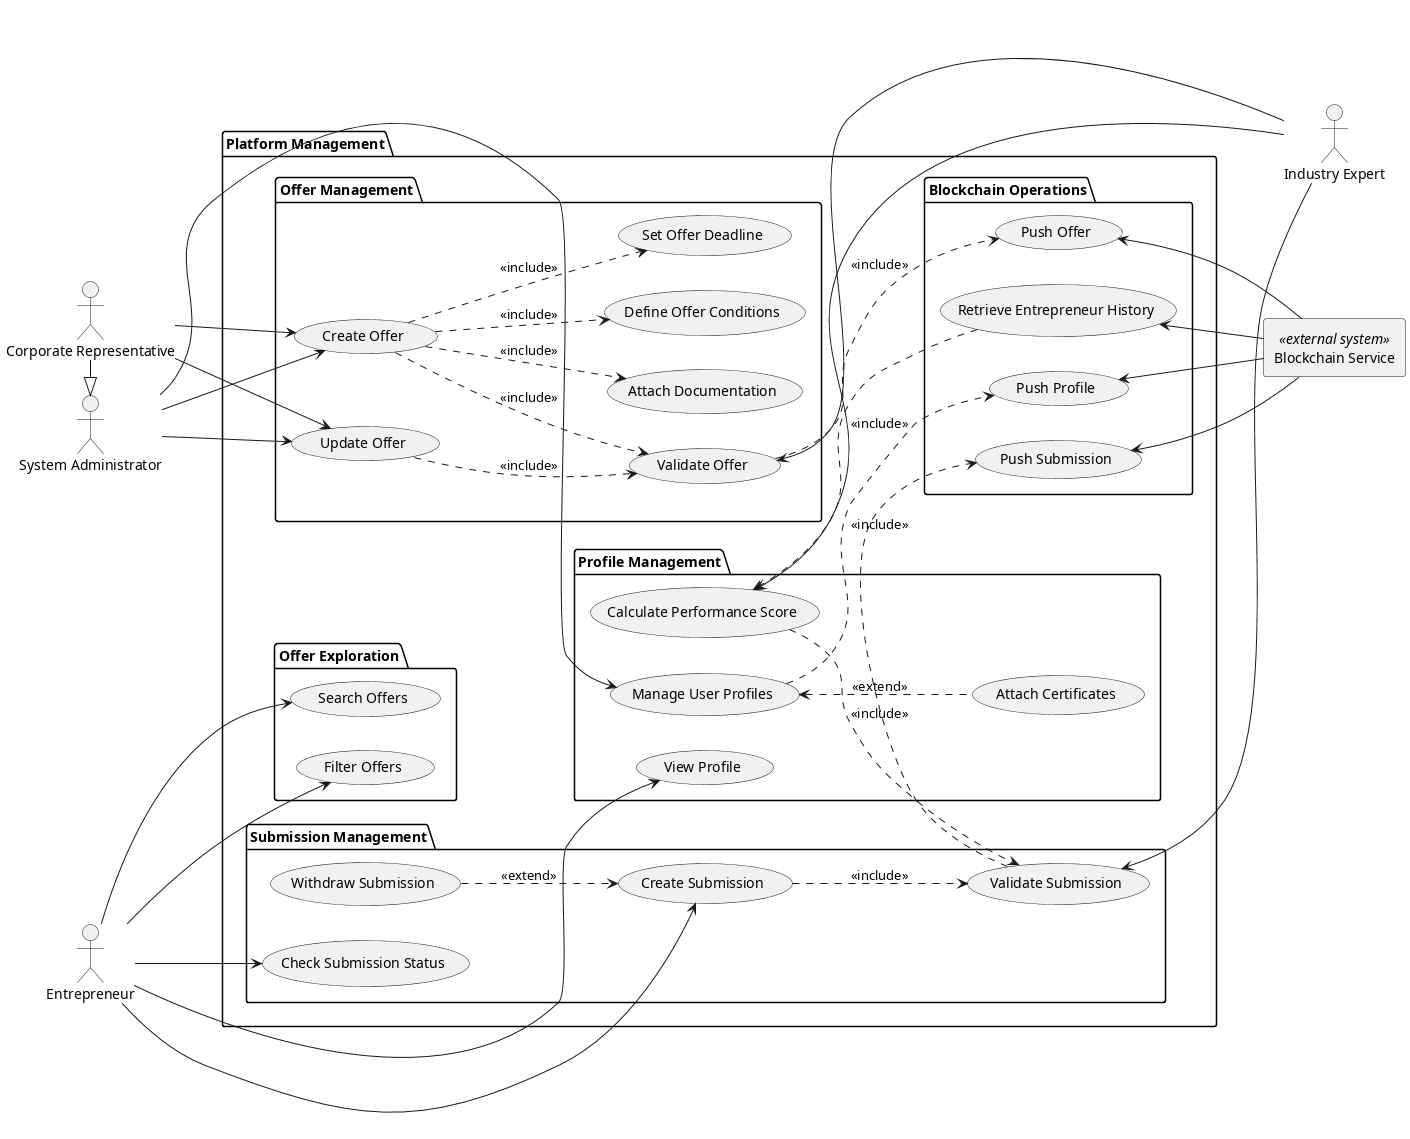

The diagram above was rendered by PlantUML. Its source (embedded in the PNG):
@startuml
left to right direction

' Define Actors
actor "System Administrator" as Admin
actor "Entrepreneur" as Entrepreneur
actor "Industry Expert" as Expert
actor "Corporate Representative" as CorporateUser

' Define External Service
rectangle "Blockchain Service" as Blockchain <<external system>>

' Grouping Use Cases into Logical Packages
package "Platform Management" {
  ' Offer Management Section
  package "Offer Management" {
    usecase "Create Offer" as CreateOffer
    usecase "Update Offer" as UpdateOffer
    usecase "Validate Offer" as ValidateOffer
    usecase "Set Offer Deadline" as OfferDeadline
    usecase "Attach Documentation" as OfferDocs
    usecase "Define Offer Conditions" as OfferConditions
  }
  
  ' Profile Management Section
  package "Profile Management" {
    usecase "Manage User Profiles" as ManageProfiles
    usecase "View Profile" as ViewProfile
    usecase "Calculate Performance Score" as CalculateEntrepreneurScore
    usecase "Attach Certificates" as AttachCertificates
  }
  
  ' Submission Management Section
  package "Submission Management" {
    usecase "Create Submission" as CreateSubmission
    usecase "Validate Submission" as ValidateSubmission
    usecase "Check Submission Status" as ViewSubmissionStatus
    usecase "Withdraw Submission" as WithdrawSubmission
  }
  
  ' Offer Exploration Section
  package "Offer Exploration" {
    usecase "Search Offers" as SearchOffers
    usecase "Filter Offers" as FilterOffers
  }
  
  ' Blockchain Operations Section
  package "Blockchain Operations" {
    usecase "Push Profile" as BlockchainPushProfile
    usecase "Push Submission" as BlockchainPushSubmission
    usecase "Push Offer" as BlockchainPushOffer
    usecase "Retrieve Entrepreneur History" as BlockchainGetHistory
  }
}


CorporateUser -|> Admin

' Define Relationships and Interactions
' Admin Interactions
Admin --> CreateOffer
Admin --> UpdateOffer
Admin --> ManageProfiles

' Corporate User Interaction
CorporateUser --> CreateOffer
CorporateUser --> UpdateOffer

' Entrepreneur Interactions
Entrepreneur --> ViewProfile
Entrepreneur --> CreateSubmission
Entrepreneur --> SearchOffers
Entrepreneur --> FilterOffers
Entrepreneur --> ViewSubmissionStatus

' Expert Interactions
ValidateOffer <-- Expert
ValidateSubmission <-- Expert
CalculateEntrepreneurScore <-- Expert


' Blockchain Interactions
BlockchainPushProfile <-- Blockchain
BlockchainPushSubmission <-- Blockchain
BlockchainPushOffer <-- Blockchain
BlockchainGetHistory <-- Blockchain
BlockchainGetHistory ..> CalculateEntrepreneurScore

' Use Case Relationships
' Offer Relationships
CreateOffer ..> OfferDocs : <<include>>
CreateOffer ..> OfferDeadline : <<include>>
CreateOffer ..> OfferConditions : <<include>>
CreateOffer ..> ValidateOffer : <<include>>
UpdateOffer ..> ValidateOffer : <<include>>
ValidateOffer ..> BlockchainPushOffer : <<include>>

' Profile Relationships
CalculateEntrepreneurScore ..> ValidateSubmission : <<include>>
ManageProfiles <.. AttachCertificates : <<extend>>
ManageProfiles ..> BlockchainPushProfile : <<include>>

' Submission Relationships
CreateSubmission ..> ValidateSubmission : <<include>>
WithdrawSubmission ..> CreateSubmission : <<extend>>
ValidateSubmission ..> BlockchainPushSubmission : <<include>>

@enduml